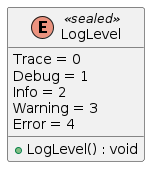

The diagram above was rendered by PlantUML. Its source (embedded in the PNG):
@startuml LogLevel
enum LogLevel <<sealed>>  {
    Trace = 0
    Debug = 1
    Info = 2
    Warning = 3
    Error = 4
    + LogLevel() : void
}
@enduml